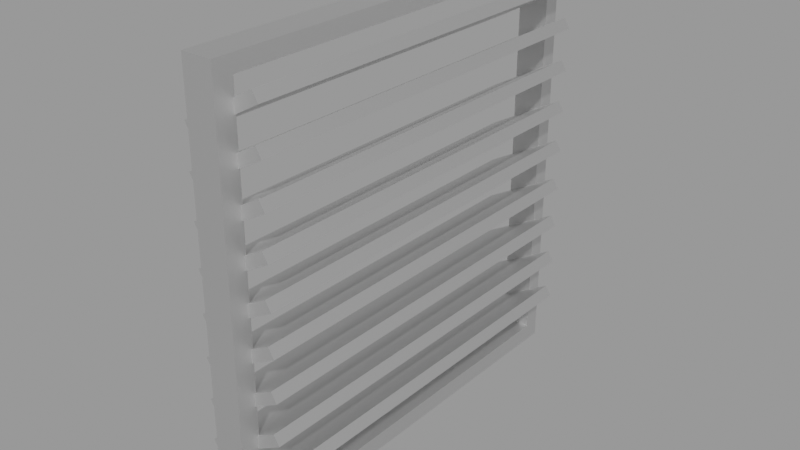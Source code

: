 # Source: UG_Vent01.blend  (saved by Blender 3.1.7; exported with 4.5.12 LTS)
import bpy
from mathutils import Matrix  # noqa: F401  (used for matrix-valued properties, if any)

bpy.ops.wm.read_factory_settings(use_empty=True)
scene = bpy.context.scene
scene.name = 'MainScene'

# ---- collections
col_underground = bpy.data.collections.new('Underground'); scene.collection.children.link(col_underground)

# ---- materials (node trees are filled in below, after node groups)
mat_mat_1 = bpy.data.materials.new('Mat.1')
mat_mat_1.use_transparent_shadow = False
mat_mat_1.roughness = 0.5528
mat_mat_1.specular_intensity = 1.0
mat_mat_1.metallic = 1.0

# ---- material node trees
mat_mat_1.use_nodes = True; mat_mat_1.node_tree.nodes.clear()
_N = mat_mat_1.node_tree.nodes; _L = mat_mat_1.node_tree.links
n0 = _N.new('ShaderNodeBsdfPrincipled'); n0.name = 'Principled BSDF'; n0.location = (10, 300)
n0.distribution = 'GGX'
n0.subsurface_method = 'RANDOM_WALK_SKIN'
n0.inputs[1].default_value = 1.0
n0.inputs[2].default_value = 0.5528
n0.inputs[3].default_value = 1.45
n0.inputs[13].default_value = 1.0
n0.inputs[27].default_value = (0.0, 0.0, 0.0, 1.0)
n0.inputs[28].default_value = 1.0
n1 = _N.new('ShaderNodeOutputMaterial'); n1.name = 'Material Output'; n1.location = (300, 300)
n2 = _N.new('ShaderNodeNormalMap'); n2.name = 'Normal Map'; n2.location = (-300, -300)
n2.label = 'Normal/Map'
_L.new(n0.outputs[0], n1.inputs[0])
_L.new(n2.outputs[0], n0.inputs[5])
n1.is_active_output = True

# ---- meshes
me_cube_10 = bpy.data.meshes.new('Cube.10')
me_cube_10.from_pydata([(95.88, 67.69, 15.97), (95.88, 72.37, 18.67), (-95.79, 72.37, 18.67), (-95.79, 67.69, 15.97), (95.88, 87.69, -18.67), (95.88, 92.37, -15.97), (-95.79, 87.69, -18.67), (-95.79, 92.37, -15.97), (95.88, 47.69, 15.97), (95.88, 52.37, 18.67), (-95.79, 52.37, 18.67), (-95.79, 47.69, 15.97), (95.88, 67.69, -18.67), (95.88, 72.37, -15.97), (-95.79, 67.69, -18.67), (-95.79, 72.37, -15.97), (95.88, 27.69, 15.97), (95.88, 32.37, 18.67), (-95.79, 32.37, 18.67), (-95.79, 27.69, 15.97), (95.88, 47.69, -18.67), (95.88, 52.37, -15.97), (-95.79, 47.69, -18.67), (-95.79, 52.37, -15.97), (95.88, 7.69, 15.97), (95.88, 12.37, 18.67), (-95.79, 12.37, 18.67), (-95.79, 7.69, 15.97), (95.88, 27.69, -18.67), (95.88, 32.37, -15.97), (-95.79, 27.69, -18.67), (-95.79, 32.37, -15.97), (95.88, -12.31, 15.97), (95.88, -7.627, 18.67), (-95.79, -7.627, 18.67), (-95.79, -12.31, 15.97), (95.88, 7.69, -18.67), (95.88, 12.37, -15.97), (-95.79, 7.69, -18.67), (-95.79, 12.37, -15.97), (95.88, -32.31, 15.97), (95.88, -27.63, 18.67), (-95.79, -27.63, 18.67), (-95.79, -32.31, 15.97), (95.88, -12.31, -18.67), (95.88, -7.627, -15.97), (-95.79, -12.31, -18.67), (-95.79, -7.627, -15.97), (95.88, -52.31, 15.97), (95.88, -47.63, 18.67), (-95.79, -47.63, 18.67), (-95.79, -52.31, 15.97), (95.88, -32.31, -18.67), (95.88, -27.63, -15.97), (-95.79, -32.31, -18.67), (-95.79, -27.63, -15.97), (95.88, -72.31, 15.97), (95.88, -67.63, 18.67), (-95.79, -67.63, 18.67), (-95.79, -72.31, 15.97), (95.88, -52.31, -18.67), (95.88, -47.63, -15.97), (-95.79, -52.31, -18.67), (-95.79, -47.63, -15.97), (95.88, -92.31, 15.97), (95.88, -87.63, 18.67), (-95.79, -87.63, 18.67), (-95.79, -92.31, 15.97), (95.88, -72.31, -18.67), (95.88, -67.63, -15.97), (-95.79, -72.31, -18.67), (-95.79, -67.63, -15.97), (103.2, -103.2, -7.0), (95.04, -94.97, -7.0), (95.04, 95.03, -7.0), (103.2, 102.6, -7.0), (103.2, 102.6, 7.0), (103.2, -103.2, 7.0), (-94.96, 95.03, -7.0), (-104.1, 102.6, -7.0), (-104.1, -103.2, 7.0), (-104.1, 102.6, 7.0), (-104.1, -103.2, -7.0), (95.04, -94.97, 7.0), (-94.96, -94.97, 7.0), (95.04, 95.03, 7.0), (-94.96, 95.03, 7.0), (-94.96, -94.97, -7.0)], [], [(0, 1, 2, 3), (4, 5, 1, 0), (6, 7, 5, 4), (3, 2, 7, 6), (1, 5, 7, 2), (4, 0, 3, 6), (8, 9, 10, 11), (12, 13, 9, 8), (14, 15, 13, 12), (11, 10, 15, 14), (9, 13, 15, 10), (12, 8, 11, 14), (16, 17, 18, 19), (20, 21, 17, 16), (22, 23, 21, 20), (19, 18, 23, 22), (17, 21, 23, 18), (20, 16, 19, 22), (24, 25, 26, 27), (28, 29, 25, 24), (30, 31, 29, 28), (27, 26, 31, 30), (25, 29, 31, 26), (28, 24, 27, 30), (32, 33, 34, 35), (36, 37, 33, 32), (38, 39, 37, 36), (35, 34, 39, 38), (33, 37, 39, 34), (36, 32, 35, 38), (40, 41, 42, 43), (44, 45, 41, 40), (46, 47, 45, 44), (43, 42, 47, 46), (41, 45, 47, 42), (44, 40, 43, 46), (48, 49, 50, 51), (52, 53, 49, 48), (54, 55, 53, 52), (51, 50, 55, 54), (49, 53, 55, 50), (52, 48, 51, 54), (56, 57, 58, 59), (60, 61, 57, 56), (62, 63, 61, 60), (59, 58, 63, 62), (57, 61, 63, 58), (60, 56, 59, 62), (64, 65, 66, 67), (68, 69, 65, 64), (70, 71, 69, 68), (67, 66, 71, 70), (65, 69, 71, 66), (68, 64, 67, 70), (72, 73, 74, 75), (72, 75, 76, 77), (75, 74, 78, 79), (80, 81, 79, 82), (76, 75, 79, 81), (72, 77, 80, 82), (77, 83, 84, 80), (76, 85, 83, 77), (81, 86, 85, 76), (80, 84, 86, 81), (82, 87, 73, 72), (79, 78, 87, 82), (86, 84, 87, 78), (83, 85, 74, 73), (85, 86, 78, 74), (84, 83, 73, 87)])
me_cube_10.polygons.foreach_set('use_smooth', [True] * 70)
_k = set([(0, 1), (0, 3), (0, 4), (1, 2), (1, 5), (2, 3), (2, 7), (3, 6), (4, 5), (4, 6), (5, 7), (6, 7), (8, 9), (8, 11), (8, 12), (9, 10), (9, 13), (10, 11), (10, 15), (11, 14), (12, 13), (12, 14), (13, 15), (14, 15), (16, 17), (16, 19), (16, 20), (17, 18), (17, 21), (18, 19), (18, 23), (19, 22), (20, 21), (20, 22), (21, 23), (22, 23), (24, 25), (24, 27), (24, 28), (25, 26), (25, 29), (26, 27), (26, 31), (27, 30), (28, 29), (28, 30), (29, 31), (30, 31), (32, 33), (32, 35), (32, 36), (33, 34), (33, 37), (34, 35), (34, 39), (35, 38), (36, 37), (36, 38), (37, 39), (38, 39), (40, 41), (40, 43), (40, 44), (41, 42), (41, 45), (42, 43), (42, 47), (43, 46), (44, 45), (44, 46), (45, 47), (46, 47), (48, 49), (48, 51), (48, 52), (49, 50), (49, 53), (50, 51), (50, 55), (51, 54), (52, 53), (52, 54), (53, 55), (54, 55), (56, 57), (56, 59), (56, 60), (57, 58), (57, 61), (58, 59), (58, 63), (59, 62), (60, 61), (60, 62), (61, 63), (62, 63), (64, 65), (64, 67), (64, 68), (65, 66), (65, 69), (66, 67), (66, 71), (67, 70), (68, 69), (68, 70), (69, 71), (70, 71), (72, 75), (72, 77), (72, 82), (73, 74), (73, 83), (73, 87), (74, 78), (74, 85), (75, 76), (75, 79), (76, 77), (76, 81), (77, 80), (78, 86), (78, 87), (79, 81), (79, 82), (80, 81), (80, 82), (83, 84), (83, 85), (84, 86), (84, 87), (85, 86)])
me_cube_10.attributes.new('sharp_edge', 'BOOLEAN', 'EDGE').data.foreach_set('value', [ (min(e.vertices), max(e.vertices)) in _k for e in me_cube_10.edges])
_uv = me_cube_10.uv_layers.new(name='Mat.1')
_uv.uv.foreach_set('vector', [0.9406, 0.01, 0.9316, 0.01, 0.9316, 0.3307, 0.9406, 0.3307, 0.2106, 0.8347, 0.2184, 0.8392, 0.185, 0.8971, 0.1771, 0.8926, 0.6716, 0.01, 0.6761, 0.01, 0.6761, 0.3307, 0.6716, 0.3307, 0.07452, 0.8206, 0.06668, 0.8161, 0.03321, 0.8741, 0.04105, 0.8786, 0.7341, 0.3307, 0.6761, 0.3307, 0.6761, 0.01, 0.7341, 0.01, 0.7435, 0.3307, 0.8105, 0.3307, 0.8105, 0.01, 0.7435, 0.01, 0.9778, 0.3396, 0.9687, 0.3396, 0.9687, 0.6604, 0.9778, 0.6604, 0.1944, 0.9043, 0.2022, 0.9088, 0.1687, 0.9668, 0.1609, 0.9623, 0.922, 0.01, 0.913, 0.01, 0.913, 0.3307, 0.922, 0.3307, 0.1418, 0.8392, 0.134, 0.8347, 0.1005, 0.8926, 0.1084, 0.8971, 0.4321, 0.6693, 0.3652, 0.6693, 0.3652, 0.99, 0.4321, 0.99, 0.4418, 0.99, 0.5087, 0.99, 0.5087, 0.6693, 0.4418, 0.6693, 0.8849, 0.01464, 0.8759, 0.01464, 0.8759, 0.3354, 0.8849, 0.3354, 0.06668, 0.9043, 0.07452, 0.9088, 0.04105, 0.9668, 0.03321, 0.9623, 0.922, 0.3396, 0.913, 0.3396, 0.913, 0.6604, 0.922, 0.6604, 0.1674, 0.8392, 0.1595, 0.8347, 0.1261, 0.8926, 0.1339, 0.8971, 0.4321, 0.3396, 0.3652, 0.3396, 0.3652, 0.6604, 0.4321, 0.6604, 0.4418, 0.6604, 0.5087, 0.6604, 0.5087, 0.3396, 0.4418, 0.3396, 0.9545, 0.6693, 0.9455, 0.6693, 0.9455, 0.99, 0.9545, 0.99, 0.1758, 0.765, 0.1836, 0.7695, 0.1502, 0.8275, 0.1423, 0.823, 0.9731, 0.6693, 0.9641, 0.6693, 0.9641, 0.99, 0.9731, 0.99, 0.1256, 0.9088, 0.1178, 0.9043, 0.08428, 0.9623, 0.09212, 0.9668, 0.5853, 0.6693, 0.5184, 0.6693, 0.5184, 0.99, 0.5853, 0.99, 0.5184, 0.6604, 0.5853, 0.6604, 0.5853, 0.3396, 0.5184, 0.3396, 0.8988, 0.6693, 0.8898, 0.6693, 0.8898, 0.99, 0.8988, 0.99, 0.1851, 0.8347, 0.1929, 0.8392, 0.1594, 0.8971, 0.1516, 0.8926, 0.9174, 0.6693, 0.9084, 0.6693, 0.9084, 0.99, 0.9174, 0.99, 0.07452, 0.7765, 0.06668, 0.772, 0.03321, 0.8299, 0.04105, 0.8345, 0.6619, 0.6693, 0.595, 0.6693, 0.595, 0.99, 0.6619, 0.99, 0.595, 0.6604, 0.6619, 0.6604, 0.6619, 0.3396, 0.595, 0.3396, 0.936, 0.6693, 0.9269, 0.6693, 0.9269, 0.99, 0.936, 0.99, 0.09222, 0.9043, 0.1001, 0.9088, 0.06658, 0.9668, 0.05875, 0.9623, 0.9406, 0.3396, 0.9316, 0.3396, 0.9316, 0.6604, 0.9406, 0.6604, 0.1511, 0.9088, 0.1433, 0.9043, 0.1098, 0.9623, 0.1177, 0.9668, 0.7385, 0.6693, 0.6716, 0.6693, 0.6716, 0.99, 0.7385, 0.99, 0.6716, 0.6604, 0.7385, 0.6604, 0.7385, 0.3396, 0.6716, 0.3396, 0.9592, 0.3396, 0.9501, 0.3396, 0.9501, 0.6604, 0.9592, 0.6604, 0.1688, 0.9043, 0.1767, 0.9088, 0.1432, 0.9668, 0.1354, 0.9623, 0.9592, 0.01, 0.9501, 0.01, 0.9501, 0.3307, 0.9592, 0.3307, 0.1163, 0.7951, 0.1085, 0.7905, 0.075, 0.8485, 0.08283, 0.853, 0.8151, 0.6693, 0.7482, 0.6693, 0.7482, 0.99, 0.8151, 0.99, 0.7482, 0.6604, 0.8151, 0.6604, 0.8151, 0.3396, 0.7482, 0.3396, 0.9778, 0.01, 0.9687, 0.01, 0.9687, 0.3307, 0.9778, 0.3307, 0.1503, 0.765, 0.1581, 0.7695, 0.1246, 0.8275, 0.1168, 0.823, 0.8663, 0.01464, 0.8573, 0.01464, 0.8573, 0.3354, 0.8663, 0.3354, 0.2092, 0.7695, 0.2013, 0.765, 0.1679, 0.823, 0.1757, 0.8275, 0.4321, 0.01, 0.3652, 0.01, 0.3652, 0.3307, 0.4321, 0.3307, 0.4418, 0.3307, 0.5087, 0.3307, 0.5087, 0.01, 0.4418, 0.01, 0.9035, 0.3396, 0.8944, 0.3396, 0.8944, 0.6604, 0.9035, 0.6604, 0.06668, 0.8602, 0.07452, 0.8647, 0.04105, 0.9227, 0.03321, 0.9182, 0.9035, 0.01, 0.8944, 0.01, 0.8944, 0.3307, 0.9035, 0.3307, 0.1163, 0.8392, 0.1085, 0.8347, 0.075, 0.8926, 0.08283, 0.8971, 0.5853, 0.01, 0.5184, 0.01, 0.5184, 0.3307, 0.5853, 0.3307, 0.595, 0.3307, 0.6619, 0.3307, 0.6619, 0.01, 0.595, 0.01, 0.01, 0.99, 0.02366, 0.9762, 0.02366, 0.6582, 0.01, 0.6456, 0.01, 0.2284, 0.3544, 0.2284, 0.3544, 0.2518, 0.01, 0.2518, 0.01, 0.6456, 0.02366, 0.6582, 0.3416, 0.6582, 0.3568, 0.6456, 0.3544, 0.2609, 0.01, 0.2609, 0.01, 0.2843, 0.3544, 0.2843, 0.8482, 0.99, 0.8248, 0.99, 0.8248, 0.6432, 0.8482, 0.6432, 0.8482, 0.288, 0.8248, 0.288, 0.8248, 0.6348, 0.8482, 0.6348, 0.3568, 0.2927, 0.3432, 0.3065, 0.02522, 0.3065, 0.01, 0.2927, 0.3568, 0.6372, 0.3432, 0.6245, 0.3432, 0.3065, 0.3568, 0.2927, 0.01, 0.6372, 0.02522, 0.6245, 0.3432, 0.6245, 0.3568, 0.6372, 0.01, 0.2927, 0.02522, 0.3065, 0.02522, 0.6245, 0.01, 0.6372, 0.3568, 0.99, 0.3416, 0.9762, 0.02366, 0.9762, 0.01, 0.99, 0.3568, 0.6456, 0.3416, 0.6582, 0.3416, 0.9762, 0.3568, 0.99, 0.3279, 0.2193, 0.01, 0.2193, 0.01, 0.1959, 0.3279, 0.1959, 0.3279, 0.1634, 0.01, 0.1634, 0.01, 0.1868, 0.3279, 0.1868, 0.8573, 0.6721, 0.8573, 0.99, 0.8807, 0.99, 0.8807, 0.6721, 0.8807, 0.3447, 0.8807, 0.6627, 0.8573, 0.6627, 0.8573, 0.3447])
me_cube_10.materials.append(mat_mat_1)
me_cube_10.use_remesh_fix_poles = True
me_cube_10.use_remesh_preserve_attributes = False
me_cube_10.update()
me_cube_10.normals_split_custom_set([tuple(v) for v in zip(*[iter([0.0, -0.5, 0.866, 0.0, -0.5, 0.866, 0.0, -0.5, 0.866, 0.0, -0.5, 0.866, 1.0, 4.233e-07, 0.0, 1.0, 4.233e-07, 0.0, 1.0, 4.233e-07, 0.0, 1.0, 4.233e-07, 0.0, 0.0, 0.5, -0.866, 0.0, 0.5, -0.866, 0.0, 0.5, -0.866, 0.0, 0.5, -0.866, -1.0, 2.822e-07, 0.0, -1.0, 2.822e-07, 0.0, -1.0, 2.822e-07, 0.0, -1.0, 2.822e-07, 0.0, 0.0, 0.866, 0.5, 0.0, 0.866, 0.5, 0.0, 0.866, 0.5, 0.0, 0.866, 0.5, 0.0, -0.866, -0.5, 0.0, -0.866, -0.5, 0.0, -0.866, -0.5, 0.0, -0.866, -0.5, 0.0, -0.5, 0.866, 0.0, -0.5, 0.866, 0.0, -0.5, 0.866, 0.0, -0.5, 0.866, 1.0, 4.233e-07, 0.0, 1.0, 4.233e-07, 0.0, 1.0, 4.233e-07, 0.0, 1.0, 4.233e-07, 0.0, 0.0, 0.5, -0.866, 0.0, 0.5, -0.866, 0.0, 0.5, -0.866, 0.0, 0.5, -0.866, -1.0, 2.822e-07, 0.0, -1.0, 2.822e-07, 0.0, -1.0, 2.822e-07, 0.0, -1.0, 2.822e-07, 0.0, 0.0, 0.866, 0.5, 0.0, 0.866, 0.5, 0.0, 0.866, 0.5, 0.0, 0.866, 0.5, 0.0, -0.866, -0.5, 0.0, -0.866, -0.5, 0.0, -0.866, -0.5, 0.0, -0.866, -0.5, 0.0, -0.5, 0.866, 0.0, -0.5, 0.866, 0.0, -0.5, 0.866, 0.0, -0.5, 0.866, 1.0, 4.233e-07, 0.0, 1.0, 4.233e-07, 0.0, 1.0, 4.233e-07, 0.0, 1.0, 4.233e-07, 0.0, 0.0, 0.5, -0.866, 0.0, 0.5, -0.866, 0.0, 0.5, -0.866, 0.0, 0.5, -0.866, -1.0, 2.822e-07, 0.0, -1.0, 2.822e-07, 0.0, -1.0, 2.822e-07, 0.0, -1.0, 2.822e-07, 0.0, 0.0, 0.866, 0.5, 0.0, 0.866, 0.5, 0.0, 0.866, 0.5, 0.0, 0.866, 0.5, 0.0, -0.866, -0.5, 0.0, -0.866, -0.5, 0.0, -0.866, -0.5, 0.0, -0.866, -0.5, 0.0, -0.5, 0.866, 0.0, -0.5, 0.866, 0.0, -0.5, 0.866, 0.0, -0.5, 0.866, 1.0, 4.233e-07, 0.0, 1.0, 4.233e-07, 0.0, 1.0, 4.233e-07, 0.0, 1.0, 4.233e-07, 0.0, 0.0, 0.5, -0.866, 0.0, 0.5, -0.866, 0.0, 0.5, -0.866, 0.0, 0.5, -0.866, -1.0, 2.822e-07, 0.0, -1.0, 2.822e-07, 0.0, -1.0, 2.822e-07, 0.0, -1.0, 2.822e-07, 0.0, 0.0, 0.866, 0.5, 0.0, 0.866, 0.5, 0.0, 0.866, 0.5, 0.0, 0.866, 0.5, 0.0, -0.866, -0.5, 0.0, -0.866, -0.5, 0.0, -0.866, -0.5, 0.0, -0.866, -0.5, 0.0, -0.5, 0.866, 0.0, -0.5, 0.866, 0.0, -0.5, 0.866, 0.0, -0.5, 0.866, 1.0, 4.233e-07, 0.0, 1.0, 4.233e-07, 0.0, 1.0, 4.233e-07, 0.0, 1.0, 4.233e-07, 0.0, 0.0, 0.5, -0.866, 0.0, 0.5, -0.866, 0.0, 0.5, -0.866, 0.0, 0.5, -0.866, -1.0, 2.822e-07, 0.0, -1.0, 2.822e-07, 0.0, -1.0, 2.822e-07, 0.0, -1.0, 2.822e-07, 0.0, 0.0, 0.866, 0.5, 0.0, 0.866, 0.5, 0.0, 0.866, 0.5, 0.0, 0.866, 0.5, 0.0, -0.866, -0.5, 0.0, -0.866, -0.5, 0.0, -0.866, -0.5, 0.0, -0.866, -0.5, 0.0, -0.5, 0.866, 0.0, -0.5, 0.866, 0.0, -0.5, 0.866, 0.0, -0.5, 0.866, 1.0, 4.233e-07, 0.0, 1.0, 4.233e-07, 0.0, 1.0, 4.233e-07, 0.0, 1.0, 4.233e-07, 0.0, 0.0, 0.5, -0.866, 0.0, 0.5, -0.866, 0.0, 0.5, -0.866, 0.0, 0.5, -0.866, -1.0, 2.822e-07, 0.0, -1.0, 2.822e-07, 0.0, -1.0, 2.822e-07, 0.0, -1.0, 2.822e-07, 0.0, 0.0, 0.866, 0.5, 0.0, 0.866, 0.5, 0.0, 0.866, 0.5, 0.0, 0.866, 0.5, 0.0, -0.866, -0.5, 0.0, -0.866, -0.5, 0.0, -0.866, -0.5, 0.0, -0.866, -0.5, 0.0, -0.5, 0.866, 0.0, -0.5, 0.866, 0.0, -0.5, 0.866, 0.0, -0.5, 0.866, 1.0, 4.233e-07, 0.0, 1.0, 4.233e-07, 0.0, 1.0, 4.233e-07, 0.0, 1.0, 4.233e-07, 0.0, 0.0, 0.5, -0.866, 0.0, 0.5, -0.866, 0.0, 0.5, -0.866, 0.0, 0.5, -0.866, -1.0, 2.822e-07, 0.0, -1.0, 2.822e-07, 0.0, -1.0, 2.822e-07, 0.0, -1.0, 2.822e-07, 0.0, 0.0, 0.866, 0.5, 0.0, 0.866, 0.5, 0.0, 0.866, 0.5, 0.0, 0.866, 0.5, 0.0, -0.866, -0.5, 0.0, -0.866, -0.5, 0.0, -0.866, -0.5, 0.0, -0.866, -0.5, 0.0, -0.5, 0.866, 0.0, -0.5, 0.866, 0.0, -0.5, 0.866, 0.0, -0.5, 0.866, 1.0, 4.233e-07, 0.0, 1.0, 4.233e-07, 0.0, 1.0, 4.233e-07, 0.0, 1.0, 4.233e-07, 0.0, 0.0, 0.5, -0.866, 0.0, 0.5, -0.866, 0.0, 0.5, -0.866, 0.0, 0.5, -0.866, -1.0, 2.822e-07, 0.0, -1.0, 2.822e-07, 0.0, -1.0, 2.822e-07, 0.0, -1.0, 2.822e-07, 0.0, 0.0, 0.866, 0.5, 0.0, 0.866, 0.5, 0.0, 0.866, 0.5, 0.0, 0.866, 0.5, 0.0, -0.866, -0.5, 0.0, -0.866, -0.5, 0.0, -0.866, -0.5, 0.0, -0.866, -0.5, 0.0, -0.5, 0.866, 0.0, -0.5, 0.866, 0.0, -0.5, 0.866, 0.0, -0.5, 0.866, 1.0, 4.233e-07, 0.0, 1.0, 4.233e-07, 0.0, 1.0, 4.233e-07, 0.0, 1.0, 4.233e-07, 0.0, 0.0, 0.5, -0.866, 0.0, 0.5, -0.866, 0.0, 0.5, -0.866, 0.0, 0.5, -0.866, -1.0, 2.822e-07, 0.0, -1.0, 2.822e-07, 0.0, -1.0, 2.822e-07, 0.0, -1.0, 2.822e-07, 0.0, 0.0, 0.866, 0.5, 0.0, 0.866, 0.5, 0.0, 0.866, 0.5, 0.0, 0.866, 0.5, 0.0, -0.866, -0.5, 0.0, -0.866, -0.5, 0.0, -0.866, -0.5, 0.0, -0.866, -0.5, 0.0, 0.0, -1.0, 0.0, 0.0, -1.0, 0.0, 0.0, -1.0, 0.0, 0.0, -1.0, 1.0, 0.0, 0.0, 1.0, 0.0, 0.0, 1.0, 0.0, 0.0, 1.0, 0.0, 0.0, 0.0, 0.0, -1.0, 0.0, 0.0, -1.0, 1.222e-08, 0.0, -1.0, 1.42e-08, 0.0, -1.0, -1.0, 0.0, 0.0, -1.0, 0.0, 0.0, -1.0, 0.0, 0.0, -1.0, 0.0, 0.0, 0.0, 1.0, 0.0, 0.0, 1.0, 0.0, 0.0, 1.0, 0.0, 0.0, 1.0, 0.0, 0.0, -1.0, 0.0, 0.0, -1.0, 0.0, 0.0, -1.0, 0.0, 0.0, -1.0, 0.0, -1.407e-08, 0.0, 1.0, -1.42e-08, 0.0, 1.0, 0.0, 0.0, 1.0, 0.0, 0.0, 1.0, -1.485e-08, 0.0, 1.0, -1.394e-08, 0.0, 1.0, -1.42e-08, 0.0, 1.0, -1.407e-08, 0.0, 1.0, 0.0, 0.0, 1.0, 0.0, 0.0, 1.0, -1.394e-08, 0.0, 1.0, -1.485e-08, 0.0, 1.0, 0.0, 0.0, 1.0, 0.0, 0.0, 1.0, 0.0, 0.0, 1.0, 0.0, 0.0, 1.0, 1.35e-08, 0.0, -1.0, 1.245e-08, 0.0, -1.0, 0.0, 0.0, -1.0, 0.0, 0.0, -1.0, 1.42e-08, 0.0, -1.0, 1.222e-08, 0.0, -1.0, 1.245e-08, 0.0, -1.0, 1.35e-08, 0.0, -1.0, 1.0, 0.0, 0.0, 1.0, 0.0, 0.0, 1.0, 0.0, 0.0, 1.0, 0.0, 0.0, -1.0, 0.0, 0.0, -1.0, 0.0, 0.0, -1.0, 0.0, 0.0, -1.0, 0.0, 0.0, 0.0, -1.0, 0.0, 0.0, -1.0, 0.0, 0.0, -1.0, 0.0, 0.0, -1.0, 0.0, 0.0, 1.0, 0.0, 0.0, 1.0, 0.0, 0.0, 1.0, 0.0, 0.0, 1.0, 0.0])] * 3)])

# ---- objects
ob_vent = bpy.data.objects.new('Vent', me_cube_10)

# ---- transforms, parenting, visibility, modifiers, constraints
ob_vent.location = (2.353, -0.921, -2.319)
ob_vent.rotation_euler = (1.571, -0.0, 1.571)
ob_vent.scale = (0.004367, 0.004367, -0.004524)
ob_vent.color = (0.8, 0.8, 0.8, 1.0)

# ---- collection membership
col_underground.objects.link(ob_vent)

# ---- scene / render settings (as saved in the file)
scene.frame_start = 1; scene.frame_end = 200; scene.frame_set(0)
scene.render.engine = 'BLENDER_EEVEE_NEXT'
scene.render.image_settings.exr_codec = 'NONE'
scene.render.film_transparent = True
scene.render.simplify_subdivision_render = 0
scene.render.simplify_child_particles_render = 0.0
scene.cycles.sampling_pattern = 'TABULATED_SOBOL'
scene.cycles.use_light_tree = False
scene.eevee.taa_render_samples = 32
scene.eevee.use_gtao = True
scene.eevee.gtao_quality = 1.0
scene.eevee.gtao_distance = 0.8
scene.eevee.fast_gi_quality = 1.0
scene.eevee.use_raytracing = True
scene.view_settings.look = 'Medium Contrast'
scene.view_settings.view_transform = 'Filmic'
bpy.context.view_layer.update()

# ---- added for rendering (the .blend has no active camera and no usable light): camera, sun + grey world if the file has none
cam_auto = bpy.data.cameras.new('AutoCamera')
cam_auto.lens = 50.0
cam_auto.sensor_width = 36.0
cam_auto.clip_end = 1000.0
ob_auto_camera = bpy.data.objects.new('AutoCamera', cam_auto)
scene.collection.objects.link(ob_auto_camera)
ob_auto_camera.location = (3.5438, -2.35156, -1.36811)
ob_auto_camera.rotation_euler = (1.09748, -7.21219e-08, 0.694738)
scene.camera = ob_auto_camera
light_auto_sun = bpy.data.lights.new('AutoSun', 'SUN')
light_auto_sun.energy = 3.0
light_auto_sun.angle = 0.0523599
ob_auto_sun = bpy.data.objects.new('AutoSun', light_auto_sun)
scene.collection.objects.link(ob_auto_sun)
ob_auto_sun.rotation_euler = (0.872665, 0.174533, 0.523599)
if scene.world is None:
    world_auto = bpy.data.worlds.new('AutoWorld')
    world_auto.color = (0.3, 0.3, 0.3)
    scene.world = world_auto
bpy.context.view_layer.update()
